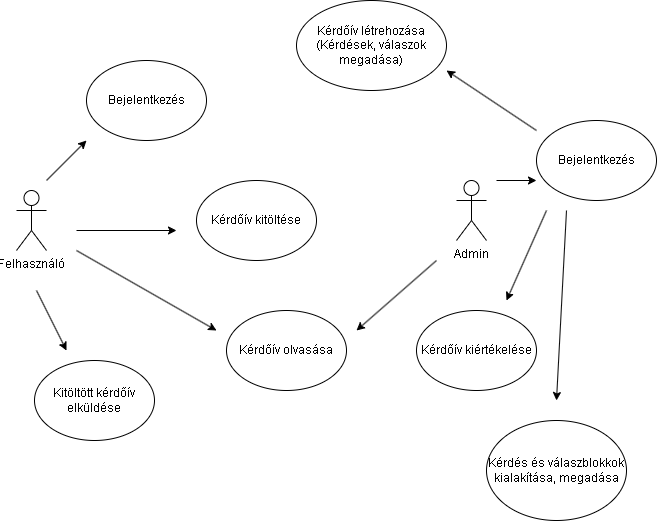

The diagram above was exported from draw.io. Its source (the exported page's mxGraphModel, read from the mxfile embedded in the PNG):
<mxGraphModel dx="1050" dy="566" grid="1" gridSize="10" guides="1" tooltips="1" connect="1" arrows="1" fold="1" page="1" pageScale="1" pageWidth="827" pageHeight="1169" math="0" shadow="0">
  <root>
    <mxCell id="0" />
    <mxCell id="1" parent="0" />
    <mxCell id="j0T-YGI8g1rgYA9jJ3lc-1" value="Admin" style="shape=umlActor;verticalLabelPosition=bottom;verticalAlign=top;html=1;outlineConnect=0;" parent="1" vertex="1">
      <mxGeometry x="600" y="220" width="30" height="60" as="geometry" />
    </mxCell>
    <mxCell id="iCr7kN4FFQeyMrlxNEoR-1" value="Felhasználó" style="shape=umlActor;verticalLabelPosition=bottom;verticalAlign=top;html=1;outlineConnect=0;" parent="1" vertex="1">
      <mxGeometry x="160" y="230" width="30" height="60" as="geometry" />
    </mxCell>
    <mxCell id="iCr7kN4FFQeyMrlxNEoR-2" value="Kérdőív létrehozása&lt;br&gt;(Kérdések, válaszok megadása)" style="ellipse;whiteSpace=wrap;html=1;labelBackgroundColor=none;" parent="1" vertex="1">
      <mxGeometry x="440" y="40" width="150" height="90" as="geometry" />
    </mxCell>
    <mxCell id="iCr7kN4FFQeyMrlxNEoR-3" value="Kérdőív kitöltése" style="ellipse;whiteSpace=wrap;html=1;" parent="1" vertex="1">
      <mxGeometry x="340" y="220" width="120" height="80" as="geometry" />
    </mxCell>
    <mxCell id="iCr7kN4FFQeyMrlxNEoR-4" value="Kérdőív olvasása" style="ellipse;whiteSpace=wrap;html=1;" parent="1" vertex="1">
      <mxGeometry x="370" y="350" width="120" height="80" as="geometry" />
    </mxCell>
    <mxCell id="iCr7kN4FFQeyMrlxNEoR-7" value="" style="endArrow=classic;html=1;rounded=0;" parent="1" edge="1">
      <mxGeometry width="50" height="50" relative="1" as="geometry">
        <mxPoint x="220" y="270" as="sourcePoint" />
        <mxPoint x="320" y="270" as="targetPoint" />
      </mxGeometry>
    </mxCell>
    <mxCell id="iCr7kN4FFQeyMrlxNEoR-8" value="" style="endArrow=classic;html=1;rounded=0;" parent="1" edge="1">
      <mxGeometry width="50" height="50" relative="1" as="geometry">
        <mxPoint x="220" y="290" as="sourcePoint" />
        <mxPoint x="360" y="370" as="targetPoint" />
      </mxGeometry>
    </mxCell>
    <mxCell id="iCr7kN4FFQeyMrlxNEoR-9" value="Bejelentkezés" style="ellipse;whiteSpace=wrap;html=1;" parent="1" vertex="1">
      <mxGeometry x="680" y="160" width="120" height="80" as="geometry" />
    </mxCell>
    <mxCell id="iCr7kN4FFQeyMrlxNEoR-10" value="" style="endArrow=classic;html=1;rounded=0;" parent="1" edge="1">
      <mxGeometry width="50" height="50" relative="1" as="geometry">
        <mxPoint x="640" y="220" as="sourcePoint" />
        <mxPoint x="680" y="220" as="targetPoint" />
      </mxGeometry>
    </mxCell>
    <mxCell id="iCr7kN4FFQeyMrlxNEoR-11" value="" style="endArrow=classic;html=1;rounded=0;" parent="1" edge="1">
      <mxGeometry width="50" height="50" relative="1" as="geometry">
        <mxPoint x="680" y="170" as="sourcePoint" />
        <mxPoint x="590" y="110" as="targetPoint" />
      </mxGeometry>
    </mxCell>
    <mxCell id="iCr7kN4FFQeyMrlxNEoR-12" value="Bejelentkezés" style="ellipse;whiteSpace=wrap;html=1;" parent="1" vertex="1">
      <mxGeometry x="230" y="100" width="120" height="80" as="geometry" />
    </mxCell>
    <mxCell id="iCr7kN4FFQeyMrlxNEoR-13" value="" style="endArrow=classic;html=1;rounded=0;" parent="1" edge="1">
      <mxGeometry width="50" height="50" relative="1" as="geometry">
        <mxPoint x="190" y="220" as="sourcePoint" />
        <mxPoint x="230" y="180" as="targetPoint" />
      </mxGeometry>
    </mxCell>
    <mxCell id="iCr7kN4FFQeyMrlxNEoR-14" value="" style="endArrow=classic;html=1;rounded=0;" parent="1" edge="1">
      <mxGeometry width="50" height="50" relative="1" as="geometry">
        <mxPoint x="580" y="300" as="sourcePoint" />
        <mxPoint x="500" y="370" as="targetPoint" />
      </mxGeometry>
    </mxCell>
    <mxCell id="iCr7kN4FFQeyMrlxNEoR-16" value="Kitöltött kérdőív elküldése" style="ellipse;whiteSpace=wrap;html=1;" parent="1" vertex="1">
      <mxGeometry x="178" y="400" width="120" height="80" as="geometry" />
    </mxCell>
    <mxCell id="iCr7kN4FFQeyMrlxNEoR-17" value="" style="endArrow=classic;html=1;rounded=0;" parent="1" edge="1">
      <mxGeometry width="50" height="50" relative="1" as="geometry">
        <mxPoint x="180" y="330" as="sourcePoint" />
        <mxPoint x="210" y="390" as="targetPoint" />
      </mxGeometry>
    </mxCell>
    <mxCell id="9w0J0CRv54kZp8soG4xM-5" value="" style="endArrow=classic;html=1;rounded=0;" edge="1" parent="1">
      <mxGeometry width="50" height="50" relative="1" as="geometry">
        <mxPoint x="690" y="250" as="sourcePoint" />
        <mxPoint x="650" y="340" as="targetPoint" />
      </mxGeometry>
    </mxCell>
    <mxCell id="9w0J0CRv54kZp8soG4xM-6" value="Kérdőív kiértékelése" style="ellipse;whiteSpace=wrap;html=1;" vertex="1" parent="1">
      <mxGeometry x="560" y="350" width="120" height="80" as="geometry" />
    </mxCell>
    <mxCell id="9w0J0CRv54kZp8soG4xM-7" value="" style="endArrow=classic;html=1;rounded=0;" edge="1" parent="1">
      <mxGeometry width="50" height="50" relative="1" as="geometry">
        <mxPoint x="710" y="250" as="sourcePoint" />
        <mxPoint x="700" y="440" as="targetPoint" />
      </mxGeometry>
    </mxCell>
    <mxCell id="9w0J0CRv54kZp8soG4xM-8" value="Kérdés és válaszblokkok kialakítása, megadása" style="ellipse;whiteSpace=wrap;html=1;" vertex="1" parent="1">
      <mxGeometry x="630" y="460" width="140" height="100" as="geometry" />
    </mxCell>
  </root>
</mxGraphModel>